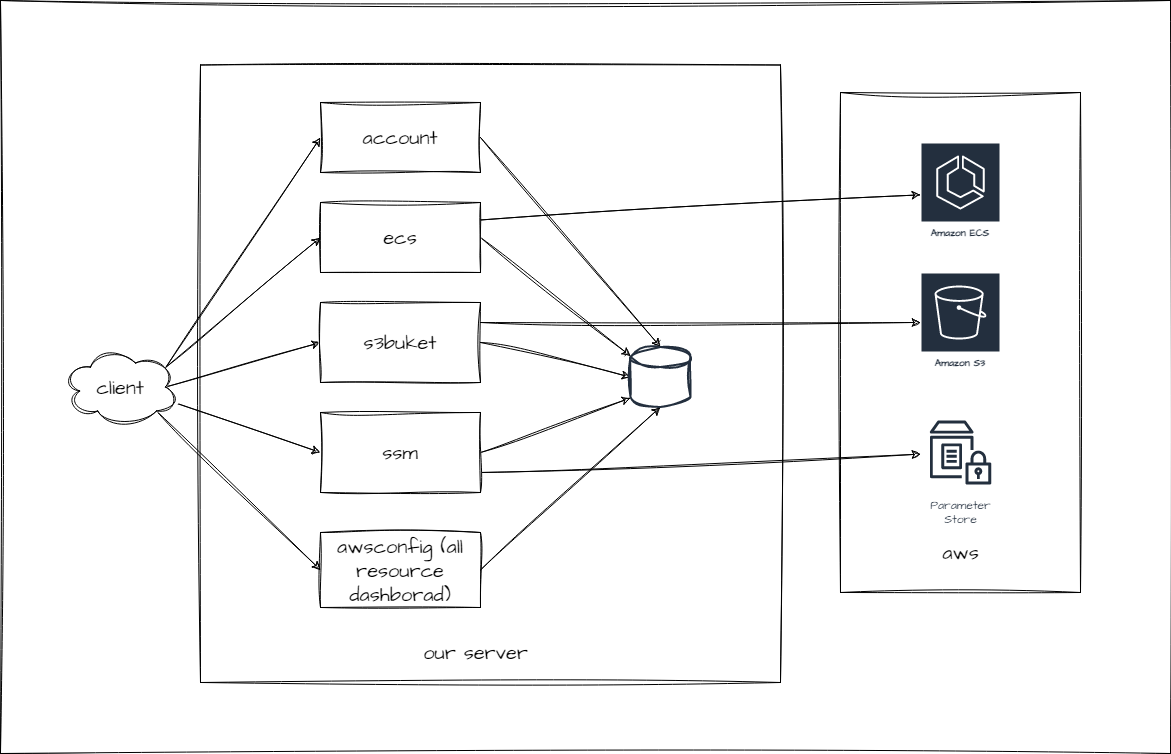

The diagram above was exported from draw.io. Its source (the exported page's mxGraphModel, read from the mxfile embedded in the PNG):
<mxGraphModel dx="993" dy="1522" grid="1" gridSize="10" guides="1" tooltips="1" connect="1" arrows="1" fold="1" page="1" pageScale="1" pageWidth="827" pageHeight="1169" math="0" shadow="0">
  <root>
    <mxCell id="0" />
    <mxCell id="1" parent="0" />
    <mxCell id="33" value="" style="whiteSpace=wrap;html=1;sketch=1;hachureGap=4;jiggle=2;curveFitting=1;fontFamily=Architects Daughter;fontSource=https%3A%2F%2Ffonts.googleapis.com%2Fcss%3Ffamily%3DArchitects%2BDaughter;fontSize=20;" vertex="1" parent="1">
      <mxGeometry x="-40" y="-32" width="1170" height="753" as="geometry" />
    </mxCell>
    <mxCell id="32" value="" style="whiteSpace=wrap;html=1;sketch=1;hachureGap=4;jiggle=2;curveFitting=1;fontFamily=Architects Daughter;fontSource=https%3A%2F%2Ffonts.googleapis.com%2Fcss%3Ffamily%3DArchitects%2BDaughter;fontSize=20;" vertex="1" parent="1">
      <mxGeometry x="160" y="32.5" width="580" height="617.5" as="geometry" />
    </mxCell>
    <mxCell id="31" value="" style="whiteSpace=wrap;html=1;sketch=1;hachureGap=4;jiggle=2;curveFitting=1;fontFamily=Architects Daughter;fontSource=https%3A%2F%2Ffonts.googleapis.com%2Fcss%3Ffamily%3DArchitects%2BDaughter;fontSize=20;" vertex="1" parent="1">
      <mxGeometry x="800" y="60" width="240" height="500" as="geometry" />
    </mxCell>
    <mxCell id="24" style="edgeStyle=none;sketch=1;hachureGap=4;jiggle=2;curveFitting=1;html=1;exitX=0.88;exitY=0.25;exitDx=0;exitDy=0;exitPerimeter=0;entryX=0;entryY=0.5;entryDx=0;entryDy=0;fontFamily=Architects Daughter;fontSource=https%3A%2F%2Ffonts.googleapis.com%2Fcss%3Ffamily%3DArchitects%2BDaughter;fontSize=16;" edge="1" parent="1" source="2" target="3">
      <mxGeometry relative="1" as="geometry" />
    </mxCell>
    <mxCell id="25" style="edgeStyle=none;sketch=1;hachureGap=4;jiggle=2;curveFitting=1;html=1;exitX=0.88;exitY=0.25;exitDx=0;exitDy=0;exitPerimeter=0;entryX=0;entryY=0.5;entryDx=0;entryDy=0;fontFamily=Architects Daughter;fontSource=https%3A%2F%2Ffonts.googleapis.com%2Fcss%3Ffamily%3DArchitects%2BDaughter;fontSize=16;" edge="1" parent="1" source="2" target="4">
      <mxGeometry relative="1" as="geometry" />
    </mxCell>
    <mxCell id="26" style="edgeStyle=none;sketch=1;hachureGap=4;jiggle=2;curveFitting=1;html=1;exitX=0.875;exitY=0.5;exitDx=0;exitDy=0;exitPerimeter=0;entryX=0;entryY=0.5;entryDx=0;entryDy=0;fontFamily=Architects Daughter;fontSource=https%3A%2F%2Ffonts.googleapis.com%2Fcss%3Ffamily%3DArchitects%2BDaughter;fontSize=16;" edge="1" parent="1" source="2" target="5">
      <mxGeometry relative="1" as="geometry" />
    </mxCell>
    <mxCell id="27" style="edgeStyle=none;sketch=1;hachureGap=4;jiggle=2;curveFitting=1;html=1;exitX=0.96;exitY=0.7;exitDx=0;exitDy=0;exitPerimeter=0;entryX=0;entryY=0.5;entryDx=0;entryDy=0;fontFamily=Architects Daughter;fontSource=https%3A%2F%2Ffonts.googleapis.com%2Fcss%3Ffamily%3DArchitects%2BDaughter;fontSize=16;" edge="1" parent="1" source="2" target="6">
      <mxGeometry relative="1" as="geometry" />
    </mxCell>
    <mxCell id="29" style="edgeStyle=none;sketch=1;hachureGap=4;jiggle=2;curveFitting=1;html=1;exitX=0.8;exitY=0.8;exitDx=0;exitDy=0;exitPerimeter=0;entryX=0;entryY=0.5;entryDx=0;entryDy=0;fontFamily=Architects Daughter;fontSource=https%3A%2F%2Ffonts.googleapis.com%2Fcss%3Ffamily%3DArchitects%2BDaughter;fontSize=16;" edge="1" parent="1" source="2" target="7">
      <mxGeometry relative="1" as="geometry" />
    </mxCell>
    <mxCell id="2" value="client" style="ellipse;shape=cloud;whiteSpace=wrap;html=1;sketch=1;hachureGap=4;jiggle=2;curveFitting=1;fontFamily=Architects Daughter;fontSource=https%3A%2F%2Ffonts.googleapis.com%2Fcss%3Ffamily%3DArchitects%2BDaughter;fontSize=20;" vertex="1" parent="1">
      <mxGeometry x="20" y="314.5" width="120" height="80" as="geometry" />
    </mxCell>
    <mxCell id="16" style="edgeStyle=none;sketch=1;hachureGap=4;jiggle=2;curveFitting=1;html=1;exitX=1;exitY=0.5;exitDx=0;exitDy=0;entryX=0.5;entryY=0;entryDx=0;entryDy=0;entryPerimeter=0;fontFamily=Architects Daughter;fontSource=https%3A%2F%2Ffonts.googleapis.com%2Fcss%3Ffamily%3DArchitects%2BDaughter;fontSize=16;" edge="1" parent="1" source="3" target="15">
      <mxGeometry relative="1" as="geometry" />
    </mxCell>
    <mxCell id="3" value="account" style="whiteSpace=wrap;html=1;sketch=1;hachureGap=4;jiggle=2;curveFitting=1;fontFamily=Architects Daughter;fontSource=https%3A%2F%2Ffonts.googleapis.com%2Fcss%3Ffamily%3DArchitects%2BDaughter;fontSize=20;" vertex="1" parent="1">
      <mxGeometry x="280" y="70" width="160" height="70" as="geometry" />
    </mxCell>
    <mxCell id="17" style="edgeStyle=none;sketch=1;hachureGap=4;jiggle=2;curveFitting=1;html=1;exitX=1;exitY=0.5;exitDx=0;exitDy=0;entryX=0;entryY=0.15;entryDx=0;entryDy=0;entryPerimeter=0;fontFamily=Architects Daughter;fontSource=https%3A%2F%2Ffonts.googleapis.com%2Fcss%3Ffamily%3DArchitects%2BDaughter;fontSize=16;" edge="1" parent="1" source="4" target="15">
      <mxGeometry relative="1" as="geometry" />
    </mxCell>
    <mxCell id="23" style="edgeStyle=none;sketch=1;hachureGap=4;jiggle=2;curveFitting=1;html=1;exitX=1;exitY=0.25;exitDx=0;exitDy=0;fontFamily=Architects Daughter;fontSource=https%3A%2F%2Ffonts.googleapis.com%2Fcss%3Ffamily%3DArchitects%2BDaughter;fontSize=16;" edge="1" parent="1" source="4" target="34">
      <mxGeometry relative="1" as="geometry">
        <mxPoint x="880" y="155.41666666666652" as="targetPoint" />
      </mxGeometry>
    </mxCell>
    <mxCell id="4" value="ecs" style="whiteSpace=wrap;html=1;sketch=1;hachureGap=4;jiggle=2;curveFitting=1;fontFamily=Architects Daughter;fontSource=https%3A%2F%2Ffonts.googleapis.com%2Fcss%3Ffamily%3DArchitects%2BDaughter;fontSize=20;" vertex="1" parent="1">
      <mxGeometry x="280" y="170" width="160" height="70" as="geometry" />
    </mxCell>
    <mxCell id="18" style="edgeStyle=none;sketch=1;hachureGap=4;jiggle=2;curveFitting=1;html=1;exitX=1;exitY=0.5;exitDx=0;exitDy=0;entryX=0;entryY=0.5;entryDx=0;entryDy=0;entryPerimeter=0;fontFamily=Architects Daughter;fontSource=https%3A%2F%2Ffonts.googleapis.com%2Fcss%3Ffamily%3DArchitects%2BDaughter;fontSize=16;" edge="1" parent="1" source="5" target="15">
      <mxGeometry relative="1" as="geometry" />
    </mxCell>
    <mxCell id="22" style="edgeStyle=none;sketch=1;hachureGap=4;jiggle=2;curveFitting=1;html=1;exitX=1;exitY=0.25;exitDx=0;exitDy=0;fontFamily=Architects Daughter;fontSource=https%3A%2F%2Ffonts.googleapis.com%2Fcss%3Ffamily%3DArchitects%2BDaughter;fontSize=16;" edge="1" parent="1" source="5" target="35">
      <mxGeometry relative="1" as="geometry">
        <mxPoint x="880" y="283.125" as="targetPoint" />
      </mxGeometry>
    </mxCell>
    <mxCell id="5" value="s3buket" style="whiteSpace=wrap;html=1;sketch=1;hachureGap=4;jiggle=2;curveFitting=1;fontFamily=Architects Daughter;fontSource=https%3A%2F%2Ffonts.googleapis.com%2Fcss%3Ffamily%3DArchitects%2BDaughter;fontSize=20;" vertex="1" parent="1">
      <mxGeometry x="280" y="270" width="160" height="80" as="geometry" />
    </mxCell>
    <mxCell id="19" style="edgeStyle=none;sketch=1;hachureGap=4;jiggle=2;curveFitting=1;html=1;exitX=1;exitY=0.5;exitDx=0;exitDy=0;entryX=0;entryY=0.85;entryDx=0;entryDy=0;entryPerimeter=0;fontFamily=Architects Daughter;fontSource=https%3A%2F%2Ffonts.googleapis.com%2Fcss%3Ffamily%3DArchitects%2BDaughter;fontSize=16;" edge="1" parent="1" source="6" target="15">
      <mxGeometry relative="1" as="geometry" />
    </mxCell>
    <mxCell id="21" style="edgeStyle=none;sketch=1;hachureGap=4;jiggle=2;curveFitting=1;html=1;exitX=1;exitY=0.75;exitDx=0;exitDy=0;fontFamily=Architects Daughter;fontSource=https%3A%2F%2Ffonts.googleapis.com%2Fcss%3Ffamily%3DArchitects%2BDaughter;fontSize=16;" edge="1" parent="1" source="6" target="36">
      <mxGeometry relative="1" as="geometry">
        <mxPoint x="890.1000000000004" y="437.0463118835355" as="targetPoint" />
      </mxGeometry>
    </mxCell>
    <mxCell id="6" value="ssm" style="whiteSpace=wrap;html=1;sketch=1;hachureGap=4;jiggle=2;curveFitting=1;fontFamily=Architects Daughter;fontSource=https%3A%2F%2Ffonts.googleapis.com%2Fcss%3Ffamily%3DArchitects%2BDaughter;fontSize=20;" vertex="1" parent="1">
      <mxGeometry x="280" y="380" width="160" height="80" as="geometry" />
    </mxCell>
    <mxCell id="20" style="edgeStyle=none;sketch=1;hachureGap=4;jiggle=2;curveFitting=1;html=1;exitX=1;exitY=0.5;exitDx=0;exitDy=0;entryX=0.5;entryY=1;entryDx=0;entryDy=0;entryPerimeter=0;fontFamily=Architects Daughter;fontSource=https%3A%2F%2Ffonts.googleapis.com%2Fcss%3Ffamily%3DArchitects%2BDaughter;fontSize=16;" edge="1" parent="1" source="7" target="15">
      <mxGeometry relative="1" as="geometry" />
    </mxCell>
    <mxCell id="7" value="awsconfig (all resource dashborad)" style="whiteSpace=wrap;html=1;sketch=1;hachureGap=4;jiggle=2;curveFitting=1;fontFamily=Architects Daughter;fontSource=https%3A%2F%2Ffonts.googleapis.com%2Fcss%3Ffamily%3DArchitects%2BDaughter;fontSize=20;" vertex="1" parent="1">
      <mxGeometry x="280" y="500" width="160" height="75" as="geometry" />
    </mxCell>
    <mxCell id="13" value="aws" style="text;html=1;align=center;verticalAlign=middle;resizable=0;points=[];autosize=1;strokeColor=none;fillColor=none;fontSize=20;fontFamily=Architects Daughter;sketch=1;hachureGap=4;jiggle=2;curveFitting=1;fontSource=https%3A%2F%2Ffonts.googleapis.com%2Fcss%3Ffamily%3DArchitects%2BDaughter;" vertex="1" parent="1">
      <mxGeometry x="890" y="500" width="60" height="40" as="geometry" />
    </mxCell>
    <mxCell id="14" value="our server" style="text;html=1;align=center;verticalAlign=middle;resizable=0;points=[];autosize=1;strokeColor=none;fillColor=none;fontSize=20;fontFamily=Architects Daughter;sketch=1;hachureGap=4;jiggle=2;curveFitting=1;fontSource=https%3A%2F%2Ffonts.googleapis.com%2Fcss%3Ffamily%3DArchitects%2BDaughter;" vertex="1" parent="1">
      <mxGeometry x="370" y="600" width="130" height="40" as="geometry" />
    </mxCell>
    <mxCell id="15" value="" style="strokeWidth=2;html=1;shape=mxgraph.flowchart.database;whiteSpace=wrap;sketch=1;hachureGap=4;jiggle=2;curveFitting=1;fontFamily=Architects Daughter;fontSource=https%3A%2F%2Ffonts.googleapis.com%2Fcss%3Ffamily%3DArchitects%2BDaughter;fontSize=20;fillColor=none;strokeColor=#232F3E;" vertex="1" parent="1">
      <mxGeometry x="590" y="314.5" width="60" height="60" as="geometry" />
    </mxCell>
    <mxCell id="34" value="Amazon ECS" style="sketch=0;outlineConnect=0;fontColor=#232F3E;gradientColor=none;strokeColor=#ffffff;fillColor=#232F3E;dashed=0;verticalLabelPosition=middle;verticalAlign=bottom;align=center;html=1;whiteSpace=wrap;fontSize=10;fontStyle=1;spacing=3;shape=mxgraph.aws4.productIcon;prIcon=mxgraph.aws4.ecs;labelBackgroundColor=#FFFFFF;hachureGap=4;jiggle=2;curveFitting=1;fontFamily=Architects Daughter;fontSource=https%3A%2F%2Ffonts.googleapis.com%2Fcss%3Ffamily%3DArchitects%2BDaughter;" vertex="1" parent="1">
      <mxGeometry x="880" y="110" width="80" height="100" as="geometry" />
    </mxCell>
    <mxCell id="35" value="Amazon S3" style="sketch=0;outlineConnect=0;fontColor=#232F3E;gradientColor=none;strokeColor=#ffffff;fillColor=#232F3E;dashed=0;verticalLabelPosition=middle;verticalAlign=bottom;align=center;html=1;whiteSpace=wrap;fontSize=10;fontStyle=1;spacing=3;shape=mxgraph.aws4.productIcon;prIcon=mxgraph.aws4.s3;labelBackgroundColor=#FFFFFF;hachureGap=4;jiggle=2;curveFitting=1;fontFamily=Architects Daughter;fontSource=https%3A%2F%2Ffonts.googleapis.com%2Fcss%3Ffamily%3DArchitects%2BDaughter;" vertex="1" parent="1">
      <mxGeometry x="880" y="240" width="80" height="100" as="geometry" />
    </mxCell>
    <mxCell id="36" value="Parameter&#10;Store" style="sketch=0;outlineConnect=0;fontColor=#232F3E;gradientColor=none;strokeColor=#232F3E;fillColor=#ffffff;dashed=0;verticalLabelPosition=bottom;verticalAlign=top;align=center;html=1;fontSize=12;fontStyle=0;aspect=fixed;shape=mxgraph.aws4.resourceIcon;resIcon=mxgraph.aws4.parameter_store;labelBackgroundColor=#FFFFFF;hachureGap=4;jiggle=2;curveFitting=1;fontFamily=Architects Daughter;fontSource=https%3A%2F%2Ffonts.googleapis.com%2Fcss%3Ffamily%3DArchitects%2BDaughter;" vertex="1" parent="1">
      <mxGeometry x="880" y="380" width="80" height="80" as="geometry" />
    </mxCell>
  </root>
</mxGraphModel>